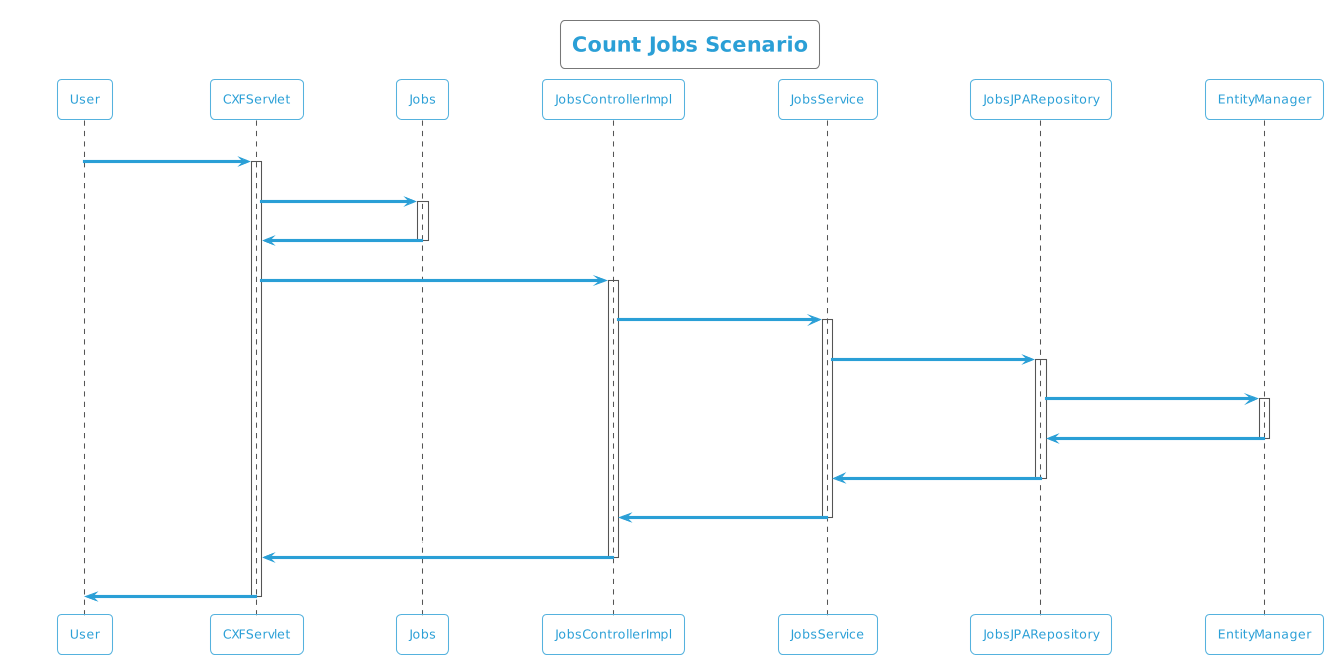

The diagram above was rendered by PlantUML. Its source (embedded in the PNG):
@startuml
!theme cyborg-outline
title Count Jobs Scenario
participant User
User -> CXFServlet: GET, Jobs
activate CXFServlet
CXFServlet -> Jobs: << count >>
activate Jobs
Jobs -> CXFServlet: << instance >>
deactivate Jobs
CXFServlet -> JobsControllerImpl: count(:Jobs)
activate JobsControllerImpl
JobsControllerImpl -> JobsService: count(:Jobs)
activate JobsService
JobsService -> JobsJPARepository: count(:Jobs)
activate JobsJPARepository
JobsJPARepository -> EntityManager: save(:Long)
activate EntityManager
EntityManager -> JobsJPARepository: << persisted Count >>
deactivate EntityManager
JobsJPARepository -> JobsService: << persisted Count >>
deactivate JobsJPARepository
JobsService -> JobsControllerImpl: << persisted Count >>
deactivate JobsService
JobsControllerImpl -> CXFServlet: << persisted Count >>
deactivate JobsControllerImpl
CXFServlet -> User: marshalled Jobs XML
deactivate CXFServlet
@enduml